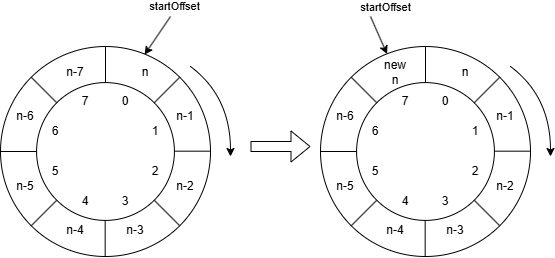

The diagram above was exported from draw.io. Its source (the exported page's mxGraphModel, read from the mxfile embedded in the PNG):
<mxGraphModel dx="768" dy="409" grid="1" gridSize="10" guides="1" tooltips="1" connect="1" arrows="1" fold="1" page="1" pageScale="1" pageWidth="827" pageHeight="1169" math="0" shadow="0">
  <root>
    <mxCell id="0" />
    <mxCell id="1" parent="0" />
    <mxCell id="7OVvhps_WEf5yv6991gn-12" value="" style="group" vertex="1" connectable="0" parent="1">
      <mxGeometry x="70" y="220" width="210" height="210" as="geometry" />
    </mxCell>
    <mxCell id="7OVvhps_WEf5yv6991gn-1" value="" style="ellipse;whiteSpace=wrap;html=1;" vertex="1" parent="7OVvhps_WEf5yv6991gn-12">
      <mxGeometry width="210" height="210" as="geometry" />
    </mxCell>
    <mxCell id="7OVvhps_WEf5yv6991gn-2" value="" style="ellipse;whiteSpace=wrap;html=1;" vertex="1" parent="7OVvhps_WEf5yv6991gn-12">
      <mxGeometry x="36.09375" y="36.09375" width="137.8125" height="137.8125" as="geometry" />
    </mxCell>
    <mxCell id="7OVvhps_WEf5yv6991gn-3" value="" style="endArrow=none;html=1;rounded=0;exitX=0.5;exitY=0;exitDx=0;exitDy=0;" edge="1" parent="7OVvhps_WEf5yv6991gn-12" source="7OVvhps_WEf5yv6991gn-2">
      <mxGeometry width="50" height="50" relative="1" as="geometry">
        <mxPoint x="72.1875" y="32.8125" as="sourcePoint" />
        <mxPoint x="105" as="targetPoint" />
      </mxGeometry>
    </mxCell>
    <mxCell id="7OVvhps_WEf5yv6991gn-4" value="" style="endArrow=none;html=1;rounded=0;exitX=0.5;exitY=0;exitDx=0;exitDy=0;" edge="1" parent="7OVvhps_WEf5yv6991gn-12">
      <mxGeometry width="50" height="50" relative="1" as="geometry">
        <mxPoint x="104.671875" y="210" as="sourcePoint" />
        <mxPoint x="104.671875" y="173.90625" as="targetPoint" />
      </mxGeometry>
    </mxCell>
    <mxCell id="7OVvhps_WEf5yv6991gn-5" value="" style="endArrow=none;html=1;rounded=0;exitX=0;exitY=0.5;exitDx=0;exitDy=0;entryX=0;entryY=0.5;entryDx=0;entryDy=0;" edge="1" parent="7OVvhps_WEf5yv6991gn-12" source="7OVvhps_WEf5yv6991gn-1" target="7OVvhps_WEf5yv6991gn-2">
      <mxGeometry width="50" height="50" relative="1" as="geometry">
        <mxPoint x="36.09375" y="147.65625" as="sourcePoint" />
        <mxPoint x="36.09375" y="111.5625" as="targetPoint" />
      </mxGeometry>
    </mxCell>
    <mxCell id="7OVvhps_WEf5yv6991gn-6" value="" style="endArrow=none;html=1;rounded=0;exitX=0;exitY=0.5;exitDx=0;exitDy=0;entryX=0;entryY=0.5;entryDx=0;entryDy=0;" edge="1" parent="7OVvhps_WEf5yv6991gn-12">
      <mxGeometry width="50" height="50" relative="1" as="geometry">
        <mxPoint x="173.90625" y="104.671875" as="sourcePoint" />
        <mxPoint x="210" y="104.671875" as="targetPoint" />
      </mxGeometry>
    </mxCell>
    <mxCell id="7OVvhps_WEf5yv6991gn-7" value="" style="endArrow=none;html=1;rounded=0;exitX=1;exitY=0;exitDx=0;exitDy=0;entryX=1;entryY=0;entryDx=0;entryDy=0;" edge="1" parent="7OVvhps_WEf5yv6991gn-12" source="7OVvhps_WEf5yv6991gn-1" target="7OVvhps_WEf5yv6991gn-2">
      <mxGeometry width="50" height="50" relative="1" as="geometry">
        <mxPoint x="223.125" y="26.25" as="sourcePoint" />
        <mxPoint x="259.21875" y="26.25" as="targetPoint" />
      </mxGeometry>
    </mxCell>
    <mxCell id="7OVvhps_WEf5yv6991gn-8" value="" style="endArrow=none;html=1;rounded=0;exitX=0;exitY=1;exitDx=0;exitDy=0;entryX=0;entryY=1;entryDx=0;entryDy=0;" edge="1" parent="7OVvhps_WEf5yv6991gn-12" source="7OVvhps_WEf5yv6991gn-1" target="7OVvhps_WEf5yv6991gn-2">
      <mxGeometry width="50" height="50" relative="1" as="geometry">
        <mxPoint y="190.3125" as="sourcePoint" />
        <mxPoint x="-25.59375" y="215.90625" as="targetPoint" />
      </mxGeometry>
    </mxCell>
    <mxCell id="7OVvhps_WEf5yv6991gn-9" value="" style="endArrow=none;html=1;rounded=0;exitX=0;exitY=0;exitDx=0;exitDy=0;entryX=0;entryY=0;entryDx=0;entryDy=0;" edge="1" parent="7OVvhps_WEf5yv6991gn-12" source="7OVvhps_WEf5yv6991gn-1" target="7OVvhps_WEf5yv6991gn-2">
      <mxGeometry width="50" height="50" relative="1" as="geometry">
        <mxPoint x="192.28125" y="43.96875" as="sourcePoint" />
        <mxPoint x="166.6875" y="69.5625" as="targetPoint" />
      </mxGeometry>
    </mxCell>
    <mxCell id="7OVvhps_WEf5yv6991gn-11" value="" style="endArrow=none;html=1;rounded=0;exitX=1;exitY=1;exitDx=0;exitDy=0;entryX=1;entryY=1;entryDx=0;entryDy=0;" edge="1" parent="7OVvhps_WEf5yv6991gn-12" source="7OVvhps_WEf5yv6991gn-2" target="7OVvhps_WEf5yv6991gn-1">
      <mxGeometry width="50" height="50" relative="1" as="geometry">
        <mxPoint x="262.5" y="65.625" as="sourcePoint" />
        <mxPoint x="288.09375" y="91.21875" as="targetPoint" />
      </mxGeometry>
    </mxCell>
    <mxCell id="7OVvhps_WEf5yv6991gn-28" value="0" style="text;html=1;align=center;verticalAlign=middle;whiteSpace=wrap;rounded=0;" vertex="1" parent="7OVvhps_WEf5yv6991gn-12">
      <mxGeometry x="120" y="50" width="10" height="10" as="geometry" />
    </mxCell>
    <mxCell id="7OVvhps_WEf5yv6991gn-29" value="1&lt;span style=&quot;color: rgba(0, 0, 0, 0); font-family: monospace; font-size: 0px; text-align: start; text-wrap-mode: nowrap;&quot;&gt;%3CmxGraphModel%3E%3Croot%3E%3CmxCell%20id%3D%220%22%2F%3E%3CmxCell%20id%3D%221%22%20parent%3D%220%22%2F%3E%3CmxCell%20id%3D%222%22%20value%3D%220%22%20style%3D%22text%3Bhtml%3D1%3Balign%3Dcenter%3BverticalAlign%3Dmiddle%3BwhiteSpace%3Dwrap%3Brounded%3D0%3B%22%20vertex%3D%221%22%20parent%3D%221%22%3E%3CmxGeometry%20x%3D%22390%22%20y%3D%22240%22%20width%3D%2210%22%20height%3D%2210%22%20as%3D%22geometry%22%2F%3E%3C%2FmxCell%3E%3C%2Froot%3E%3C%2FmxGraphModel%3E&lt;/span&gt;" style="text;html=1;align=center;verticalAlign=middle;whiteSpace=wrap;rounded=0;" vertex="1" parent="7OVvhps_WEf5yv6991gn-12">
      <mxGeometry x="150" y="80" width="10" height="10" as="geometry" />
    </mxCell>
    <mxCell id="7OVvhps_WEf5yv6991gn-30" value="2" style="text;html=1;align=center;verticalAlign=middle;whiteSpace=wrap;rounded=0;" vertex="1" parent="7OVvhps_WEf5yv6991gn-12">
      <mxGeometry x="150" y="120" width="10" height="10" as="geometry" />
    </mxCell>
    <mxCell id="7OVvhps_WEf5yv6991gn-31" value="3" style="text;html=1;align=center;verticalAlign=middle;whiteSpace=wrap;rounded=0;" vertex="1" parent="7OVvhps_WEf5yv6991gn-12">
      <mxGeometry x="120" y="150" width="10" height="10" as="geometry" />
    </mxCell>
    <mxCell id="7OVvhps_WEf5yv6991gn-32" value="4" style="text;html=1;align=center;verticalAlign=middle;whiteSpace=wrap;rounded=0;" vertex="1" parent="7OVvhps_WEf5yv6991gn-12">
      <mxGeometry x="80" y="150" width="10" height="10" as="geometry" />
    </mxCell>
    <mxCell id="7OVvhps_WEf5yv6991gn-33" value="5" style="text;html=1;align=center;verticalAlign=middle;whiteSpace=wrap;rounded=0;" vertex="1" parent="7OVvhps_WEf5yv6991gn-12">
      <mxGeometry x="50" y="120" width="10" height="10" as="geometry" />
    </mxCell>
    <mxCell id="7OVvhps_WEf5yv6991gn-34" value="6" style="text;html=1;align=center;verticalAlign=middle;whiteSpace=wrap;rounded=0;" vertex="1" parent="7OVvhps_WEf5yv6991gn-12">
      <mxGeometry x="50" y="80" width="10" height="10" as="geometry" />
    </mxCell>
    <mxCell id="7OVvhps_WEf5yv6991gn-35" value="7" style="text;html=1;align=center;verticalAlign=middle;whiteSpace=wrap;rounded=0;" vertex="1" parent="7OVvhps_WEf5yv6991gn-12">
      <mxGeometry x="80" y="50" width="10" height="10" as="geometry" />
    </mxCell>
    <mxCell id="7OVvhps_WEf5yv6991gn-44" value="n" style="text;html=1;align=center;verticalAlign=middle;whiteSpace=wrap;rounded=0;" vertex="1" parent="7OVvhps_WEf5yv6991gn-12">
      <mxGeometry x="130" y="16.090000000000003" width="30" height="20" as="geometry" />
    </mxCell>
    <mxCell id="7OVvhps_WEf5yv6991gn-45" value="n-1" style="text;html=1;align=center;verticalAlign=middle;whiteSpace=wrap;rounded=0;" vertex="1" parent="7OVvhps_WEf5yv6991gn-12">
      <mxGeometry x="170" y="60" width="30" height="20" as="geometry" />
    </mxCell>
    <mxCell id="7OVvhps_WEf5yv6991gn-68" value="n-2" style="text;html=1;align=center;verticalAlign=middle;whiteSpace=wrap;rounded=0;" vertex="1" parent="7OVvhps_WEf5yv6991gn-12">
      <mxGeometry x="170" y="130" width="30" height="20" as="geometry" />
    </mxCell>
    <mxCell id="7OVvhps_WEf5yv6991gn-69" value="n-3" style="text;html=1;align=center;verticalAlign=middle;whiteSpace=wrap;rounded=0;" vertex="1" parent="7OVvhps_WEf5yv6991gn-12">
      <mxGeometry x="120" y="173.90999999999997" width="30" height="20" as="geometry" />
    </mxCell>
    <mxCell id="7OVvhps_WEf5yv6991gn-70" value="n-4" style="text;html=1;align=center;verticalAlign=middle;whiteSpace=wrap;rounded=0;" vertex="1" parent="7OVvhps_WEf5yv6991gn-12">
      <mxGeometry x="60" y="173.90999999999997" width="30" height="20" as="geometry" />
    </mxCell>
    <mxCell id="7OVvhps_WEf5yv6991gn-71" value="n-5" style="text;html=1;align=center;verticalAlign=middle;whiteSpace=wrap;rounded=0;" vertex="1" parent="7OVvhps_WEf5yv6991gn-12">
      <mxGeometry x="10" y="130" width="30" height="20" as="geometry" />
    </mxCell>
    <mxCell id="7OVvhps_WEf5yv6991gn-72" value="n-6" style="text;html=1;align=center;verticalAlign=middle;whiteSpace=wrap;rounded=0;" vertex="1" parent="7OVvhps_WEf5yv6991gn-12">
      <mxGeometry x="10" y="60" width="30" height="20" as="geometry" />
    </mxCell>
    <mxCell id="7OVvhps_WEf5yv6991gn-73" value="n-7" style="text;html=1;align=center;verticalAlign=middle;whiteSpace=wrap;rounded=0;" vertex="1" parent="7OVvhps_WEf5yv6991gn-12">
      <mxGeometry x="60" y="16.09" width="30" height="20" as="geometry" />
    </mxCell>
    <mxCell id="7OVvhps_WEf5yv6991gn-24" value="" style="endArrow=classic;html=1;rounded=0;curved=1;" edge="1" parent="1">
      <mxGeometry width="50" height="50" relative="1" as="geometry">
        <mxPoint x="260" y="240" as="sourcePoint" />
        <mxPoint x="300" y="330" as="targetPoint" />
        <Array as="points">
          <mxPoint x="300" y="270" />
        </Array>
      </mxGeometry>
    </mxCell>
    <mxCell id="7OVvhps_WEf5yv6991gn-25" value="" style="endArrow=classic;html=1;rounded=0;entryX=0.686;entryY=0.039;entryDx=0;entryDy=0;entryPerimeter=0;" edge="1" parent="1" target="7OVvhps_WEf5yv6991gn-1">
      <mxGeometry width="50" height="50" relative="1" as="geometry">
        <mxPoint x="240" y="190" as="sourcePoint" />
        <mxPoint x="180" y="200" as="targetPoint" />
      </mxGeometry>
    </mxCell>
    <mxCell id="7OVvhps_WEf5yv6991gn-27" value="startOffset" style="edgeLabel;html=1;align=center;verticalAlign=middle;resizable=0;points=[];" vertex="1" connectable="0" parent="7OVvhps_WEf5yv6991gn-25">
      <mxGeometry x="-0.5035" y="-1" relative="1" as="geometry">
        <mxPoint x="11" y="-19" as="offset" />
      </mxGeometry>
    </mxCell>
    <mxCell id="7OVvhps_WEf5yv6991gn-74" value="" style="shape=flexArrow;endArrow=classic;html=1;rounded=0;" edge="1" parent="1">
      <mxGeometry width="50" height="50" relative="1" as="geometry">
        <mxPoint x="320" y="320" as="sourcePoint" />
        <mxPoint x="380" y="320" as="targetPoint" />
      </mxGeometry>
    </mxCell>
    <mxCell id="7OVvhps_WEf5yv6991gn-75" value="" style="group" vertex="1" connectable="0" parent="1">
      <mxGeometry x="390" y="220" width="210" height="210" as="geometry" />
    </mxCell>
    <mxCell id="7OVvhps_WEf5yv6991gn-76" value="" style="ellipse;whiteSpace=wrap;html=1;" vertex="1" parent="7OVvhps_WEf5yv6991gn-75">
      <mxGeometry width="210" height="210" as="geometry" />
    </mxCell>
    <mxCell id="7OVvhps_WEf5yv6991gn-77" value="" style="ellipse;whiteSpace=wrap;html=1;" vertex="1" parent="7OVvhps_WEf5yv6991gn-75">
      <mxGeometry x="36.09375" y="36.09375" width="137.8125" height="137.8125" as="geometry" />
    </mxCell>
    <mxCell id="7OVvhps_WEf5yv6991gn-78" value="" style="endArrow=none;html=1;rounded=0;exitX=0.5;exitY=0;exitDx=0;exitDy=0;" edge="1" parent="7OVvhps_WEf5yv6991gn-75" source="7OVvhps_WEf5yv6991gn-77">
      <mxGeometry width="50" height="50" relative="1" as="geometry">
        <mxPoint x="72.1875" y="32.8125" as="sourcePoint" />
        <mxPoint x="105" as="targetPoint" />
      </mxGeometry>
    </mxCell>
    <mxCell id="7OVvhps_WEf5yv6991gn-79" value="" style="endArrow=none;html=1;rounded=0;exitX=0.5;exitY=0;exitDx=0;exitDy=0;" edge="1" parent="7OVvhps_WEf5yv6991gn-75">
      <mxGeometry width="50" height="50" relative="1" as="geometry">
        <mxPoint x="104.671875" y="210" as="sourcePoint" />
        <mxPoint x="104.671875" y="173.90625" as="targetPoint" />
      </mxGeometry>
    </mxCell>
    <mxCell id="7OVvhps_WEf5yv6991gn-80" value="" style="endArrow=none;html=1;rounded=0;exitX=0;exitY=0.5;exitDx=0;exitDy=0;entryX=0;entryY=0.5;entryDx=0;entryDy=0;" edge="1" parent="7OVvhps_WEf5yv6991gn-75" source="7OVvhps_WEf5yv6991gn-76" target="7OVvhps_WEf5yv6991gn-77">
      <mxGeometry width="50" height="50" relative="1" as="geometry">
        <mxPoint x="36.09375" y="147.65625" as="sourcePoint" />
        <mxPoint x="36.09375" y="111.5625" as="targetPoint" />
      </mxGeometry>
    </mxCell>
    <mxCell id="7OVvhps_WEf5yv6991gn-81" value="" style="endArrow=none;html=1;rounded=0;exitX=0;exitY=0.5;exitDx=0;exitDy=0;entryX=0;entryY=0.5;entryDx=0;entryDy=0;" edge="1" parent="7OVvhps_WEf5yv6991gn-75">
      <mxGeometry width="50" height="50" relative="1" as="geometry">
        <mxPoint x="173.90625" y="104.671875" as="sourcePoint" />
        <mxPoint x="210" y="104.671875" as="targetPoint" />
      </mxGeometry>
    </mxCell>
    <mxCell id="7OVvhps_WEf5yv6991gn-82" value="" style="endArrow=none;html=1;rounded=0;exitX=1;exitY=0;exitDx=0;exitDy=0;entryX=1;entryY=0;entryDx=0;entryDy=0;" edge="1" parent="7OVvhps_WEf5yv6991gn-75" source="7OVvhps_WEf5yv6991gn-76" target="7OVvhps_WEf5yv6991gn-77">
      <mxGeometry width="50" height="50" relative="1" as="geometry">
        <mxPoint x="223.125" y="26.25" as="sourcePoint" />
        <mxPoint x="259.21875" y="26.25" as="targetPoint" />
      </mxGeometry>
    </mxCell>
    <mxCell id="7OVvhps_WEf5yv6991gn-83" value="" style="endArrow=none;html=1;rounded=0;exitX=0;exitY=1;exitDx=0;exitDy=0;entryX=0;entryY=1;entryDx=0;entryDy=0;" edge="1" parent="7OVvhps_WEf5yv6991gn-75" source="7OVvhps_WEf5yv6991gn-76" target="7OVvhps_WEf5yv6991gn-77">
      <mxGeometry width="50" height="50" relative="1" as="geometry">
        <mxPoint y="190.3125" as="sourcePoint" />
        <mxPoint x="-25.59375" y="215.90625" as="targetPoint" />
      </mxGeometry>
    </mxCell>
    <mxCell id="7OVvhps_WEf5yv6991gn-84" value="" style="endArrow=none;html=1;rounded=0;exitX=0;exitY=0;exitDx=0;exitDy=0;entryX=0;entryY=0;entryDx=0;entryDy=0;" edge="1" parent="7OVvhps_WEf5yv6991gn-75" source="7OVvhps_WEf5yv6991gn-76" target="7OVvhps_WEf5yv6991gn-77">
      <mxGeometry width="50" height="50" relative="1" as="geometry">
        <mxPoint x="192.28125" y="43.96875" as="sourcePoint" />
        <mxPoint x="166.6875" y="69.5625" as="targetPoint" />
      </mxGeometry>
    </mxCell>
    <mxCell id="7OVvhps_WEf5yv6991gn-85" value="" style="endArrow=none;html=1;rounded=0;exitX=1;exitY=1;exitDx=0;exitDy=0;entryX=1;entryY=1;entryDx=0;entryDy=0;" edge="1" parent="7OVvhps_WEf5yv6991gn-75" source="7OVvhps_WEf5yv6991gn-77" target="7OVvhps_WEf5yv6991gn-76">
      <mxGeometry width="50" height="50" relative="1" as="geometry">
        <mxPoint x="262.5" y="65.625" as="sourcePoint" />
        <mxPoint x="288.09375" y="91.21875" as="targetPoint" />
      </mxGeometry>
    </mxCell>
    <mxCell id="7OVvhps_WEf5yv6991gn-86" value="0" style="text;html=1;align=center;verticalAlign=middle;whiteSpace=wrap;rounded=0;" vertex="1" parent="7OVvhps_WEf5yv6991gn-75">
      <mxGeometry x="120" y="50" width="10" height="10" as="geometry" />
    </mxCell>
    <mxCell id="7OVvhps_WEf5yv6991gn-87" value="1&lt;span style=&quot;color: rgba(0, 0, 0, 0); font-family: monospace; font-size: 0px; text-align: start; text-wrap-mode: nowrap;&quot;&gt;%3CmxGraphModel%3E%3Croot%3E%3CmxCell%20id%3D%220%22%2F%3E%3CmxCell%20id%3D%221%22%20parent%3D%220%22%2F%3E%3CmxCell%20id%3D%222%22%20value%3D%220%22%20style%3D%22text%3Bhtml%3D1%3Balign%3Dcenter%3BverticalAlign%3Dmiddle%3BwhiteSpace%3Dwrap%3Brounded%3D0%3B%22%20vertex%3D%221%22%20parent%3D%221%22%3E%3CmxGeometry%20x%3D%22390%22%20y%3D%22240%22%20width%3D%2210%22%20height%3D%2210%22%20as%3D%22geometry%22%2F%3E%3C%2FmxCell%3E%3C%2Froot%3E%3C%2FmxGraphModel%3E&lt;/span&gt;" style="text;html=1;align=center;verticalAlign=middle;whiteSpace=wrap;rounded=0;" vertex="1" parent="7OVvhps_WEf5yv6991gn-75">
      <mxGeometry x="150" y="80" width="10" height="10" as="geometry" />
    </mxCell>
    <mxCell id="7OVvhps_WEf5yv6991gn-88" value="2" style="text;html=1;align=center;verticalAlign=middle;whiteSpace=wrap;rounded=0;" vertex="1" parent="7OVvhps_WEf5yv6991gn-75">
      <mxGeometry x="150" y="120" width="10" height="10" as="geometry" />
    </mxCell>
    <mxCell id="7OVvhps_WEf5yv6991gn-89" value="3" style="text;html=1;align=center;verticalAlign=middle;whiteSpace=wrap;rounded=0;" vertex="1" parent="7OVvhps_WEf5yv6991gn-75">
      <mxGeometry x="120" y="150" width="10" height="10" as="geometry" />
    </mxCell>
    <mxCell id="7OVvhps_WEf5yv6991gn-90" value="4" style="text;html=1;align=center;verticalAlign=middle;whiteSpace=wrap;rounded=0;" vertex="1" parent="7OVvhps_WEf5yv6991gn-75">
      <mxGeometry x="80" y="150" width="10" height="10" as="geometry" />
    </mxCell>
    <mxCell id="7OVvhps_WEf5yv6991gn-91" value="5" style="text;html=1;align=center;verticalAlign=middle;whiteSpace=wrap;rounded=0;" vertex="1" parent="7OVvhps_WEf5yv6991gn-75">
      <mxGeometry x="50" y="120" width="10" height="10" as="geometry" />
    </mxCell>
    <mxCell id="7OVvhps_WEf5yv6991gn-92" value="6" style="text;html=1;align=center;verticalAlign=middle;whiteSpace=wrap;rounded=0;" vertex="1" parent="7OVvhps_WEf5yv6991gn-75">
      <mxGeometry x="50" y="80" width="10" height="10" as="geometry" />
    </mxCell>
    <mxCell id="7OVvhps_WEf5yv6991gn-93" value="7" style="text;html=1;align=center;verticalAlign=middle;whiteSpace=wrap;rounded=0;" vertex="1" parent="7OVvhps_WEf5yv6991gn-75">
      <mxGeometry x="80" y="50" width="10" height="10" as="geometry" />
    </mxCell>
    <mxCell id="7OVvhps_WEf5yv6991gn-94" value="n" style="text;html=1;align=center;verticalAlign=middle;whiteSpace=wrap;rounded=0;" vertex="1" parent="7OVvhps_WEf5yv6991gn-75">
      <mxGeometry x="130" y="16.090000000000003" width="30" height="20" as="geometry" />
    </mxCell>
    <mxCell id="7OVvhps_WEf5yv6991gn-95" value="n-1" style="text;html=1;align=center;verticalAlign=middle;whiteSpace=wrap;rounded=0;" vertex="1" parent="7OVvhps_WEf5yv6991gn-75">
      <mxGeometry x="170" y="60" width="30" height="20" as="geometry" />
    </mxCell>
    <mxCell id="7OVvhps_WEf5yv6991gn-96" value="n-2" style="text;html=1;align=center;verticalAlign=middle;whiteSpace=wrap;rounded=0;" vertex="1" parent="7OVvhps_WEf5yv6991gn-75">
      <mxGeometry x="170" y="130" width="30" height="20" as="geometry" />
    </mxCell>
    <mxCell id="7OVvhps_WEf5yv6991gn-97" value="n-3" style="text;html=1;align=center;verticalAlign=middle;whiteSpace=wrap;rounded=0;" vertex="1" parent="7OVvhps_WEf5yv6991gn-75">
      <mxGeometry x="120" y="173.90999999999997" width="30" height="20" as="geometry" />
    </mxCell>
    <mxCell id="7OVvhps_WEf5yv6991gn-98" value="n-4" style="text;html=1;align=center;verticalAlign=middle;whiteSpace=wrap;rounded=0;" vertex="1" parent="7OVvhps_WEf5yv6991gn-75">
      <mxGeometry x="60" y="173.90999999999997" width="30" height="20" as="geometry" />
    </mxCell>
    <mxCell id="7OVvhps_WEf5yv6991gn-99" value="n-5" style="text;html=1;align=center;verticalAlign=middle;whiteSpace=wrap;rounded=0;" vertex="1" parent="7OVvhps_WEf5yv6991gn-75">
      <mxGeometry x="10" y="130" width="30" height="20" as="geometry" />
    </mxCell>
    <mxCell id="7OVvhps_WEf5yv6991gn-100" value="n-6" style="text;html=1;align=center;verticalAlign=middle;whiteSpace=wrap;rounded=0;" vertex="1" parent="7OVvhps_WEf5yv6991gn-75">
      <mxGeometry x="10" y="60" width="30" height="20" as="geometry" />
    </mxCell>
    <mxCell id="7OVvhps_WEf5yv6991gn-101" value="new n" style="text;html=1;align=center;verticalAlign=middle;whiteSpace=wrap;rounded=0;" vertex="1" parent="7OVvhps_WEf5yv6991gn-75">
      <mxGeometry x="60" y="16.09" width="30" height="20" as="geometry" />
    </mxCell>
    <mxCell id="7OVvhps_WEf5yv6991gn-102" value="" style="endArrow=classic;html=1;rounded=0;curved=1;" edge="1" parent="1">
      <mxGeometry width="50" height="50" relative="1" as="geometry">
        <mxPoint x="580" y="240" as="sourcePoint" />
        <mxPoint x="620" y="330" as="targetPoint" />
        <Array as="points">
          <mxPoint x="620" y="270" />
        </Array>
      </mxGeometry>
    </mxCell>
    <mxCell id="7OVvhps_WEf5yv6991gn-103" value="" style="endArrow=classic;html=1;rounded=0;entryX=0.317;entryY=0.036;entryDx=0;entryDy=0;entryPerimeter=0;" edge="1" parent="1" target="7OVvhps_WEf5yv6991gn-76">
      <mxGeometry width="50" height="50" relative="1" as="geometry">
        <mxPoint x="440" y="190" as="sourcePoint" />
        <mxPoint x="500" y="200" as="targetPoint" />
      </mxGeometry>
    </mxCell>
    <mxCell id="7OVvhps_WEf5yv6991gn-104" value="startOffset" style="edgeLabel;html=1;align=center;verticalAlign=middle;resizable=0;points=[];" vertex="1" connectable="0" parent="7OVvhps_WEf5yv6991gn-103">
      <mxGeometry x="-0.5035" y="-1" relative="1" as="geometry">
        <mxPoint x="11" y="-19" as="offset" />
      </mxGeometry>
    </mxCell>
  </root>
</mxGraphModel>